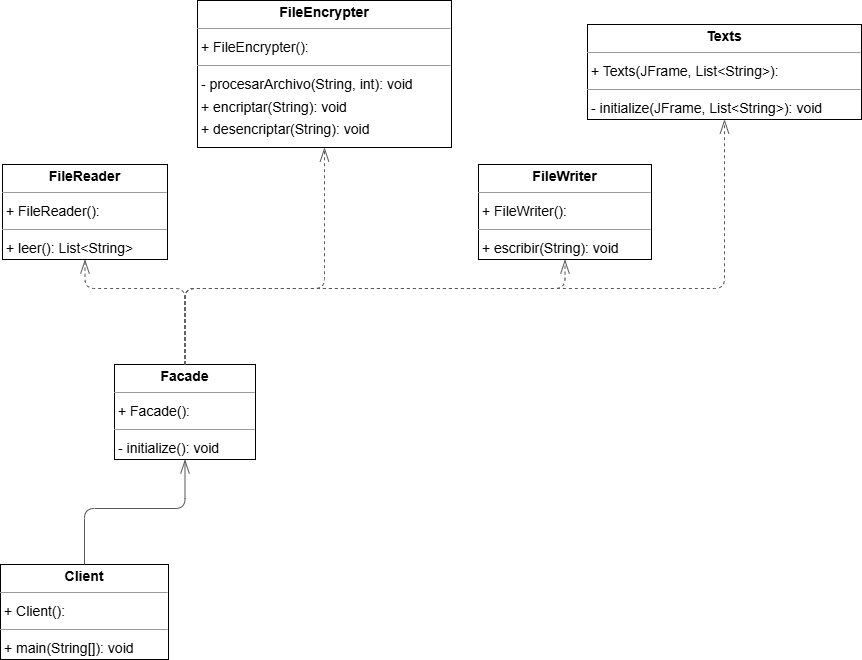

The diagram above was exported from draw.io. Its source (the exported page's mxGraphModel, read from the mxfile embedded in the PNG):
<mxGraphModel dx="1444" dy="967" grid="1" gridSize="10" guides="1" tooltips="1" connect="1" arrows="1" fold="1" page="0" pageScale="1" pageWidth="827" pageHeight="1169" background="none" math="0" shadow="0">
  <root>
    <mxCell id="0" />
    <mxCell id="1" parent="0" />
    <mxCell id="node3" value="&lt;p style=&quot;margin:0px;margin-top:4px;text-align:center;&quot;&gt;&lt;b&gt;Client&lt;/b&gt;&lt;/p&gt;&lt;hr size=&quot;1&quot;/&gt;&lt;p style=&quot;margin:0 0 0 4px;line-height:1.6;&quot;&gt;+ Client(): &lt;/p&gt;&lt;hr size=&quot;1&quot;/&gt;&lt;p style=&quot;margin:0 0 0 4px;line-height:1.6;&quot;&gt;+ main(String[]): void&lt;/p&gt;" style="verticalAlign=top;align=left;overflow=fill;fontSize=14;fontFamily=Helvetica;html=1;rounded=0;shadow=0;comic=0;labelBackgroundColor=none;strokeWidth=1;" parent="1" vertex="1">
      <mxGeometry x="-137" y="496" width="168" height="95" as="geometry" />
    </mxCell>
    <mxCell id="node1" value="&lt;p style=&quot;margin:0px;margin-top:4px;text-align:center;&quot;&gt;&lt;b&gt;Facade&lt;/b&gt;&lt;/p&gt;&lt;hr size=&quot;1&quot;/&gt;&lt;p style=&quot;margin:0 0 0 4px;line-height:1.6;&quot;&gt;+ Facade(): &lt;/p&gt;&lt;hr size=&quot;1&quot;/&gt;&lt;p style=&quot;margin:0 0 0 4px;line-height:1.6;&quot;&gt;- initialize(): void&lt;/p&gt;" style="verticalAlign=top;align=left;overflow=fill;fontSize=14;fontFamily=Helvetica;html=1;rounded=0;shadow=0;comic=0;labelBackgroundColor=none;strokeWidth=1;" parent="1" vertex="1">
      <mxGeometry x="-23" y="296" width="141" height="95" as="geometry" />
    </mxCell>
    <mxCell id="node4" value="&lt;p style=&quot;margin:0px;margin-top:4px;text-align:center;&quot;&gt;&lt;b&gt;FileEncrypter&lt;/b&gt;&lt;/p&gt;&lt;hr size=&quot;1&quot;/&gt;&lt;p style=&quot;margin:0 0 0 4px;line-height:1.6;&quot;&gt;+ FileEncrypter(): &lt;/p&gt;&lt;hr size=&quot;1&quot;/&gt;&lt;p style=&quot;margin:0 0 0 4px;line-height:1.6;&quot;&gt;- procesarArchivo(String, int): void&lt;br/&gt;+ encriptar(String): void&lt;br/&gt;+ desencriptar(String): void&lt;/p&gt;" style="verticalAlign=top;align=left;overflow=fill;fontSize=14;fontFamily=Helvetica;html=1;rounded=0;shadow=0;comic=0;labelBackgroundColor=none;strokeWidth=1;" parent="1" vertex="1">
      <mxGeometry x="60" y="-68" width="254" height="147" as="geometry" />
    </mxCell>
    <mxCell id="node5" value="&lt;p style=&quot;margin:0px;margin-top:4px;text-align:center;&quot;&gt;&lt;b&gt;FileReader&lt;/b&gt;&lt;/p&gt;&lt;hr size=&quot;1&quot;/&gt;&lt;p style=&quot;margin:0 0 0 4px;line-height:1.6;&quot;&gt;+ FileReader(): &lt;/p&gt;&lt;hr size=&quot;1&quot;/&gt;&lt;p style=&quot;margin:0 0 0 4px;line-height:1.6;&quot;&gt;+ leer(): List&amp;lt;String&amp;gt;&lt;/p&gt;" style="verticalAlign=top;align=left;overflow=fill;fontSize=14;fontFamily=Helvetica;html=1;rounded=0;shadow=0;comic=0;labelBackgroundColor=none;strokeWidth=1;" parent="1" vertex="1">
      <mxGeometry x="-135" y="96" width="165" height="95" as="geometry" />
    </mxCell>
    <mxCell id="node2" value="&lt;p style=&quot;margin:0px;margin-top:4px;text-align:center;&quot;&gt;&lt;b&gt;FileWriter&lt;/b&gt;&lt;/p&gt;&lt;hr size=&quot;1&quot;/&gt;&lt;p style=&quot;margin:0 0 0 4px;line-height:1.6;&quot;&gt;+ FileWriter(): &lt;/p&gt;&lt;hr size=&quot;1&quot;/&gt;&lt;p style=&quot;margin:0 0 0 4px;line-height:1.6;&quot;&gt;+ escribir(String): void&lt;/p&gt;" style="verticalAlign=top;align=left;overflow=fill;fontSize=14;fontFamily=Helvetica;html=1;rounded=0;shadow=0;comic=0;labelBackgroundColor=none;strokeWidth=1;" parent="1" vertex="1">
      <mxGeometry x="341" y="96" width="173" height="95" as="geometry" />
    </mxCell>
    <mxCell id="node0" value="&lt;p style=&quot;margin:0px;margin-top:4px;text-align:center;&quot;&gt;&lt;b&gt;Texts&lt;/b&gt;&lt;/p&gt;&lt;hr size=&quot;1&quot;/&gt;&lt;p style=&quot;margin:0 0 0 4px;line-height:1.6;&quot;&gt;+ Texts(JFrame, List&amp;lt;String&amp;gt;): &lt;/p&gt;&lt;hr size=&quot;1&quot;/&gt;&lt;p style=&quot;margin:0 0 0 4px;line-height:1.6;&quot;&gt;- initialize(JFrame, List&amp;lt;String&amp;gt;): void&lt;/p&gt;" style="verticalAlign=top;align=left;overflow=fill;fontSize=14;fontFamily=Helvetica;html=1;rounded=0;shadow=0;comic=0;labelBackgroundColor=none;strokeWidth=1;" parent="1" vertex="1">
      <mxGeometry x="450" y="-44" width="274" height="95" as="geometry" />
    </mxCell>
    <mxCell id="edge4" value="" style="html=1;rounded=1;edgeStyle=orthogonalEdgeStyle;startArrow=none;endArrow=openThin;endSize=12;strokeColor=#595959;exitX=0.500;exitY=0.000;exitDx=0;exitDy=0;entryX=0.500;entryY=1.000;entryDx=0;entryDy=0;" parent="1" source="node3" target="node1" edge="1">
      <mxGeometry width="50" height="50" relative="1" as="geometry">
        <Array as="points">
          <mxPoint x="-53" y="440" />
          <mxPoint x="47" y="440" />
        </Array>
      </mxGeometry>
    </mxCell>
    <mxCell id="edge2" value="" style="html=1;rounded=1;edgeStyle=orthogonalEdgeStyle;dashed=1;startArrow=none;endArrow=openThin;endSize=12;strokeColor=#595959;exitX=0.500;exitY=0.000;exitDx=0;exitDy=0;entryX=0.500;entryY=1.000;entryDx=0;entryDy=0;" parent="1" source="node1" target="node4" edge="1">
      <mxGeometry width="50" height="50" relative="1" as="geometry">
        <Array as="points">
          <mxPoint x="47" y="220" />
          <mxPoint x="187" y="220" />
        </Array>
      </mxGeometry>
    </mxCell>
    <mxCell id="edge0" value="" style="html=1;rounded=1;edgeStyle=orthogonalEdgeStyle;dashed=1;startArrow=none;endArrow=openThin;endSize=12;strokeColor=#595959;exitX=0.500;exitY=0.000;exitDx=0;exitDy=0;entryX=0.500;entryY=1.000;entryDx=0;entryDy=0;" parent="1" source="node1" target="node5" edge="1">
      <mxGeometry width="50" height="50" relative="1" as="geometry">
        <Array as="points">
          <mxPoint x="47" y="220" />
          <mxPoint x="-53" y="220" />
        </Array>
      </mxGeometry>
    </mxCell>
    <mxCell id="edge1" value="" style="html=1;rounded=1;edgeStyle=orthogonalEdgeStyle;dashed=1;startArrow=none;endArrow=openThin;endSize=12;strokeColor=#595959;exitX=0.500;exitY=0.000;exitDx=0;exitDy=0;entryX=0.500;entryY=1.000;entryDx=0;entryDy=0;" parent="1" source="node1" target="node2" edge="1">
      <mxGeometry width="50" height="50" relative="1" as="geometry">
        <Array as="points">
          <mxPoint x="47" y="220" />
          <mxPoint x="427" y="220" />
        </Array>
      </mxGeometry>
    </mxCell>
    <mxCell id="edge3" value="" style="html=1;rounded=1;edgeStyle=orthogonalEdgeStyle;dashed=1;startArrow=none;endArrow=openThin;endSize=12;strokeColor=#595959;exitX=0.500;exitY=0.000;exitDx=0;exitDy=0;entryX=0.500;entryY=1.000;entryDx=0;entryDy=0;" parent="1" source="node1" target="node0" edge="1">
      <mxGeometry width="50" height="50" relative="1" as="geometry">
        <Array as="points">
          <mxPoint x="47" y="220" />
          <mxPoint x="587" y="220" />
        </Array>
      </mxGeometry>
    </mxCell>
  </root>
</mxGraphModel>